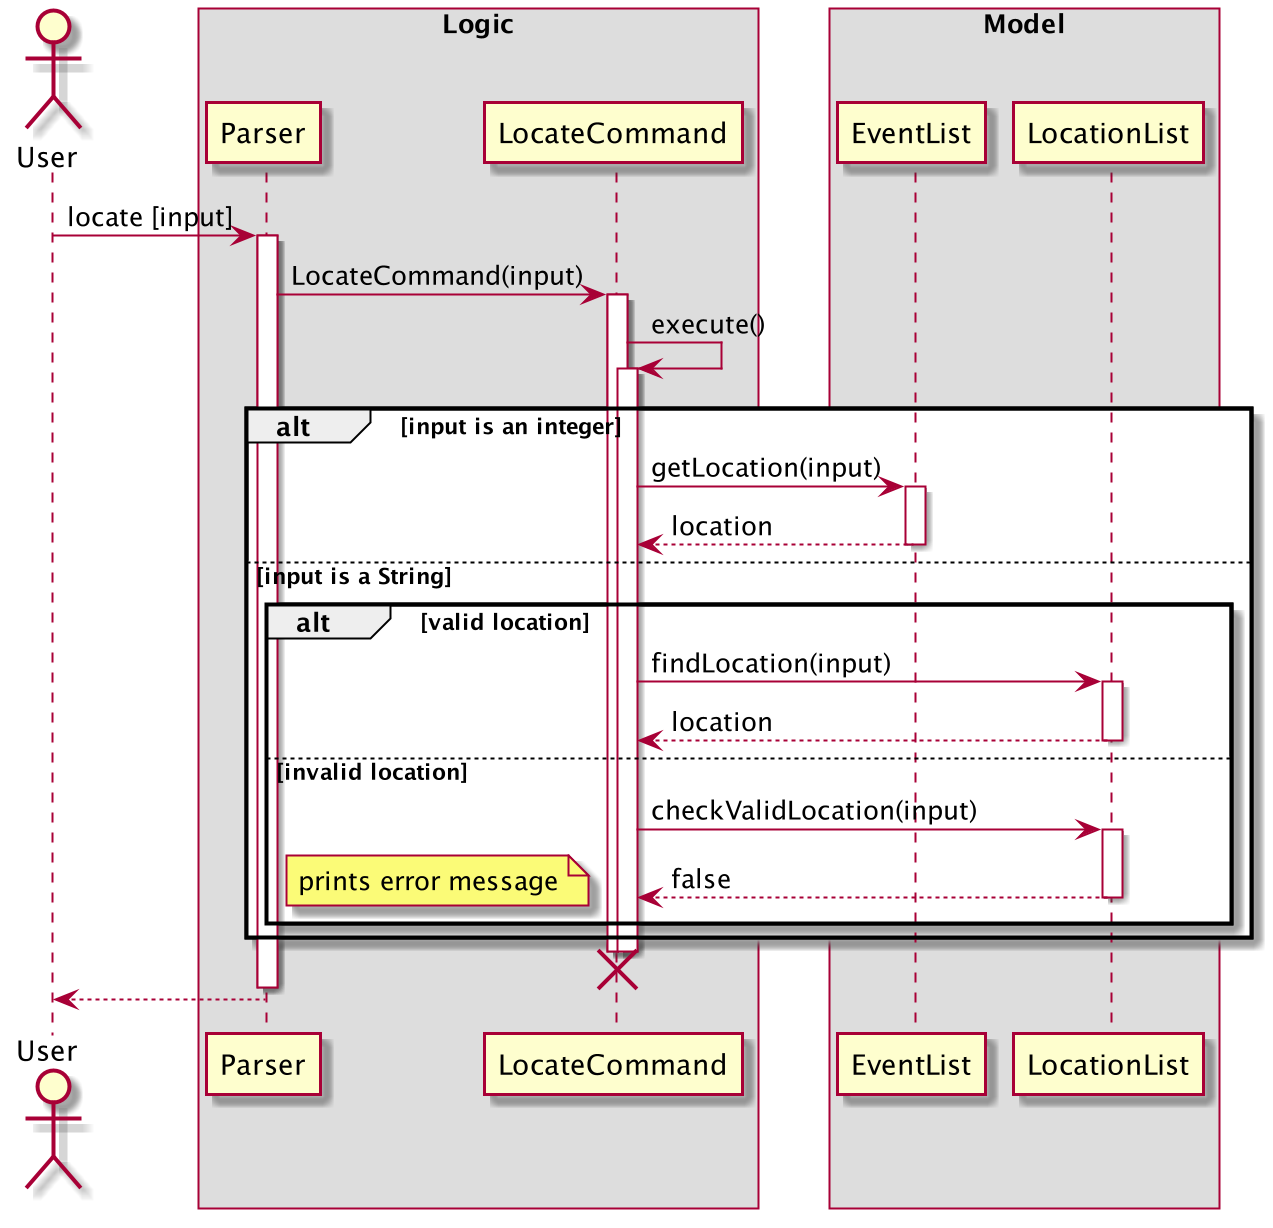

The diagram above was rendered by PlantUML. Its source (embedded in the PNG):
@startuml
Actor User

box Logic
User -> Parser: locate [input]
activate Parser
Parser -> LocateCommand: LocateCommand(input)
activate LocateCommand
LocateCommand -> LocateCommand: execute()
activate LocateCommand
end box

box Model
alt input is an integer
    LocateCommand -> EventList: getLocation(input)
    activate EventList
    return location
else input is a String
    alt valid location
        LocateCommand -> LocationList: findLocation(input)
        activate LocationList
        return location
    else invalid location
        LocateCommand -> LocationList: checkValidLocation(input)
        activate LocationList
        return false
note left: prints error message
    end
end

deactivate LocateCommand
destroy LocateCommand

deactivate Parser
return
@enduml